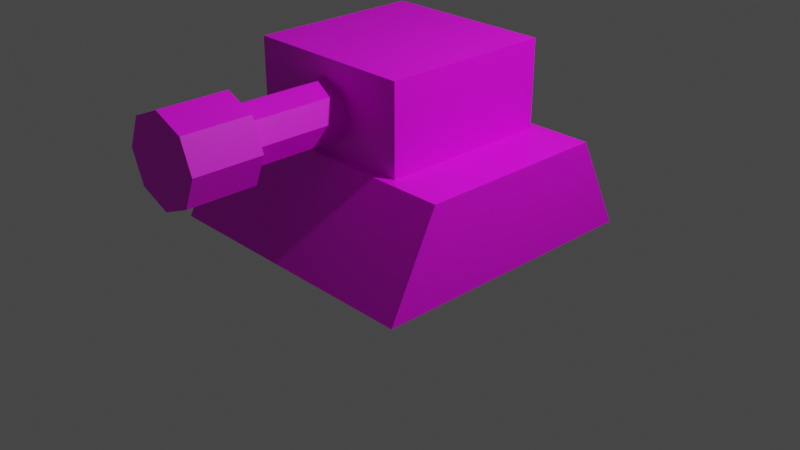 # Source: babytank.blend  (saved by Blender 3.6.13; exported with 4.5.12 LTS)
import bpy
from mathutils import Matrix  # noqa: F401  (used for matrix-valued properties, if any)

bpy.ops.wm.read_factory_settings(use_empty=True)
scene = bpy.context.scene
scene.name = 'Scene'

# ---- collections
col_collection = bpy.data.collections.new('Collection'); scene.collection.children.link(col_collection)

# ---- images (referenced by path relative to the original .blend; pixels are not part of the script)
import os
ASSET_DIR = os.environ.get("B2B_ASSET_DIR", "")  # directory of the original .blend (textures are referenced by path, not embedded)
HERE = os.path.dirname(os.path.abspath(__file__))  # packed textures are extracted next to this script under _unpacked/

def load_image(name, relpath, width, height, colorspace="sRGB"):
    """Load a texture the original file referenced (path relative to the .blend, or extracted next to this script)."""
    p = next((c for c in (os.path.join(HERE, relpath), os.path.join(ASSET_DIR, relpath)) if relpath and os.path.exists(c)), "")
    if p:
        img = bpy.data.images.load(p, check_existing=True)
        img.name = name
    else:  # same state as the original file: an image datablock whose file is absent (Cycles renders it pink)
        img = bpy.data.images.new(name, width, height)
        img.source = "FILE"
        img.filepath = "//" + (relpath or name)
    img.colorspace_settings.name = colorspace
    return img
img_babytank = load_image('babytank', 'babytank.png', 1024, 1024, 'sRGB')

# ---- materials (node trees are filled in below, after node groups)
mat_material_001 = bpy.data.materials.new('Material.001')
mat_material_001.use_transparent_shadow = False

# ---- material node trees
mat_material_001.use_nodes = True; mat_material_001.node_tree.nodes.clear()
_N = mat_material_001.node_tree.nodes; _L = mat_material_001.node_tree.links
n0 = _N.new('ShaderNodeBsdfPrincipled'); n0.name = 'Principled BSDF'; n0.location = (10, 300)
n0.distribution = 'GGX'
n0.subsurface_method = 'RANDOM_WALK_SKIN'
n0.inputs[3].default_value = 1.45
n0.inputs[27].default_value = (0.0, 0.0, 0.0, 1.0)
n0.inputs[28].default_value = 1.0
n1 = _N.new('ShaderNodeOutputMaterial'); n1.name = 'Material Output'; n1.location = (300, 300)
n2 = _N.new('ShaderNodeTexImage'); n2.name = 'Image Texture'; n2.location = (-314, 249)
n2.image = img_babytank
_L.new(n0.outputs[0], n1.inputs[0])
_L.new(n2.outputs[0], n0.inputs[0])
n1.is_active_output = True

# ---- world
world_world = bpy.data.worlds.new('World'); scene.world = world_world
world_world.use_nodes = True; world_world.node_tree.nodes.clear()
_N = world_world.node_tree.nodes; _L = world_world.node_tree.links
n0 = _N.new('ShaderNodeOutputWorld'); n0.name = 'World Output'; n0.location = (300, 300)
n1 = _N.new('ShaderNodeBackground'); n1.name = 'Background'; n1.location = (10, 300)
n1.inputs[0].default_value = (0.05088, 0.05088, 0.05088, 1.0)
_L.new(n1.outputs[0], n0.inputs[0])
n0.is_active_output = True
world_world.color = (0.05088, 0.05088, 0.05088)
world_world.use_sun_shadow = False
world_world.sun_shadow_jitter_overblur = 0.0

# ---- cameras
cam_camera = bpy.data.cameras.new('Camera')
cam_camera.clip_end = 100.0
cam_camera.ortho_scale = 7.314

# ---- lights
light_light = bpy.data.lights.new('Light', 'POINT')
light_light.transmission_factor = 0.0
light_light.energy = 1000.0
light_light.shadow_soft_size = 0.1
light_light.shadow_maximum_resolution = 0.006
light_light.use_absolute_resolution = True

# ---- meshes
me_cube_001 = bpy.data.meshes.new('Cube.001')
me_cube_001.from_pydata([(-1.5, -1.5, 0.0), (-1.5, -1.0, 1.0), (-1.5, 1.5, 0.0), (-1.5, 1.0, 1.0), (1.5, -1.5, 0.0), (1.5, -1.0, 1.0), (1.5, 1.5, 0.0), (1.5, 1.0, 1.0), (-0.9, -0.9, 1.0), (-0.9, -0.9, 1.9), (-0.9, 0.9, 1.0), (-0.9, 0.9, 1.9), (0.9, -0.9, 1.0), (0.9, -0.9, 1.9), (0.9, 0.9, 1.0), (0.9, 0.9, 1.9), (0.3182, -1.95, 1.718), (-1.397e-09, -1.95, 1.85), (-9.313e-10, -0.45, 1.7), (-9.313e-10, -1.95, 1.7), (0.2121, -0.45, 1.612), (0.2121, -1.95, 1.612), (0.3, -0.45, 1.4), (0.3, -1.95, 1.4), (0.2121, -0.45, 1.188), (0.2121, -1.95, 1.188), (-9.313e-10, -0.45, 1.1), (-9.313e-10, -1.95, 1.1), (-0.2121, -0.45, 1.188), (-0.2121, -1.95, 1.188), (-0.3, -0.45, 1.4), (-0.3, -1.95, 1.4), (-0.2121, -0.45, 1.612), (-0.2121, -1.95, 1.612), (0.45, -1.95, 1.4), (0.3182, -1.95, 1.082), (-1.397e-09, -1.95, 0.95), (-0.3182, -1.95, 1.082), (-0.45, -1.95, 1.4), (-0.3182, -1.95, 1.718), (0.3182, -2.65, 1.718), (-1.397e-09, -2.65, 1.85), (0.45, -2.65, 1.4), (0.3182, -2.65, 1.082), (-1.397e-09, -2.65, 0.95), (-0.3182, -2.65, 1.082), (-0.45, -2.65, 1.4), (-0.3182, -2.65, 1.718)], [], [(0, 1, 3, 2), (2, 3, 7, 6), (6, 7, 5, 4), (4, 5, 1, 0), (2, 6, 4, 0), (7, 3, 1, 5), (8, 9, 11, 10), (10, 11, 15, 14), (14, 15, 13, 12), (12, 13, 9, 8), (10, 14, 12, 8), (15, 11, 9, 13), (23, 21, 16, 34), (18, 19, 21, 20), (29, 27, 36, 37), (20, 21, 23, 22), (19, 33, 39, 17), (22, 23, 25, 24), (27, 25, 35, 36), (24, 25, 27, 26), (33, 31, 38, 39), (26, 27, 29, 28), (25, 23, 34, 35), (28, 29, 31, 30), (21, 19, 17, 16), (35, 34, 42, 43), (30, 31, 33, 32), (31, 29, 37, 38), (32, 33, 19, 18), (18, 20, 22, 24, 26, 28, 30, 32), (40, 41, 47, 46, 45, 44, 43, 42), (17, 39, 47, 41), (38, 37, 45, 46), (34, 16, 40, 42), (39, 38, 46, 47), (37, 36, 44, 45), (16, 17, 41, 40), (36, 35, 43, 44)])
_uv = me_cube_001.uv_layers.new(name='UVMap')
_uv.uv.foreach_set('vector', [0.1661, 0.1347, 0.3286, 0.1347, 0.3286, 0.2972, 0.1661, 0.2972, 0.1661, 0.2972, 0.3286, 0.2972, 0.3286, 0.4597, 0.1661, 0.4597, 0.1661, 0.4597, 0.3286, 0.4597, 0.3286, 0.6222, 0.1661, 0.6222, 0.1661, 0.6222, 0.3286, 0.6222, 0.3286, 0.7847, 0.1661, 0.7847, 0.003568, 0.4597, 0.1661, 0.4597, 0.1661, 0.6222, 0.003568, 0.6222, 0.3286, 0.4597, 0.4911, 0.4597, 0.4911, 0.6222, 0.3286, 0.6222, 0.9968, 0.6844, 0.9968, 0.8209, 0.8603, 0.8209, 0.8603, 0.6844, 0.8603, 0.6844, 0.8603, 0.8209, 0.7238, 0.8209, 0.7238, 0.6844, 0.7238, 0.6844, 0.7238, 0.8209, 0.5873, 0.8209, 0.5873, 0.6844, 0.5873, 0.6844, 0.5873, 0.8209, 0.4508, 0.8209, 0.4508, 0.6844, 0.7238, 0.5479, 0.7238, 0.6844, 0.5873, 0.6844, 0.5873, 0.5479, 0.7238, 0.8209, 0.7238, 0.9574, 0.5873, 0.9574, 0.5873, 0.8209, 0.875, 0.3619, 0.9375, 0.3619, 0.9375, 0.44, 0.875, 0.44, 1.0, 0.2525, 1.0, 0.3619, 0.9375, 0.3619, 0.9375, 0.2525, 0.6875, 0.3619, 0.75, 0.3619, 0.75, 0.44, 0.6875, 0.44, 0.9375, 0.2525, 0.9375, 0.3619, 0.875, 0.3619, 0.875, 0.2525, 0.5, 0.3619, 0.5625, 0.3619, 0.5625, 0.44, 0.5, 0.44, 0.875, 0.2525, 0.875, 0.3619, 0.8125, 0.3619, 0.8125, 0.2525, 0.75, 0.3619, 0.8125, 0.3619, 0.8125, 0.44, 0.75, 0.44, 0.8125, 0.2525, 0.8125, 0.3619, 0.75, 0.3619, 0.75, 0.2525, 0.5625, 0.3619, 0.625, 0.3619, 0.625, 0.44, 0.5625, 0.44, 0.75, 0.2525, 0.75, 0.3619, 0.6875, 0.3619, 0.6875, 0.2525, 0.8125, 0.3619, 0.875, 0.3619, 0.875, 0.44, 0.8125, 0.44, 0.6875, 0.2525, 0.6875, 0.3619, 0.625, 0.3619, 0.625, 0.2525, 0.9375, 0.3619, 1.0, 0.3619, 1.0, 0.44, 0.9375, 0.44, 0.8125, 0.44, 0.875, 0.44, 0.875, 0.5025, 0.8125, 0.5025, 0.625, 0.2525, 0.625, 0.3619, 0.5625, 0.3619, 0.5625, 0.2525, 0.625, 0.3619, 0.6875, 0.3619, 0.6875, 0.44, 0.625, 0.44, 0.5625, 0.2525, 0.5625, 0.3619, 0.5, 0.3619, 0.5, 0.2525, 0.875, 0.2475, 0.9599, 0.2124, 0.995, 0.1275, 0.9599, 0.04265, 0.875, 0.0075, 0.7901, 0.04265, 0.755, 0.1275, 0.7901, 0.2124, 0.7099, 0.2124, 0.625, 0.2475, 0.5401, 0.2124, 0.505, 0.1275, 0.5401, 0.04265, 0.625, 0.0075, 0.7099, 0.04265, 0.745, 0.1275, 0.5, 0.44, 0.5625, 0.44, 0.5625, 0.5025, 0.5, 0.5025, 0.625, 0.44, 0.6875, 0.44, 0.6875, 0.5025, 0.625, 0.5025, 0.875, 0.44, 0.9375, 0.44, 0.9375, 0.5025, 0.875, 0.5025, 0.5625, 0.44, 0.625, 0.44, 0.625, 0.5025, 0.5625, 0.5025, 0.6875, 0.44, 0.75, 0.44, 0.75, 0.5025, 0.6875, 0.5025, 0.9375, 0.44, 1.0, 0.44, 1.0, 0.5025, 0.9375, 0.5025, 0.75, 0.44, 0.8125, 0.44, 0.8125, 0.5025, 0.75, 0.5025])
me_cube_001.materials.append(mat_material_001)
me_cube_001.update()

# ---- objects
ob_light = bpy.data.objects.new('Light', light_light)
ob_camera = bpy.data.objects.new('Camera', cam_camera)
ob_cube = bpy.data.objects.new('Cube', me_cube_001)

# ---- transforms, parenting, visibility, modifiers, constraints
ob_light.location = (4.076, 1.005, 5.904)
ob_light.rotation_euler = (0.6503, 0.05522, 1.866)
ob_light.lock_rotations_4d = False
ob_light.empty_display_type = 'ARROWS'
ob_light.color = (0.0, 0.0, 0.0, 0.0)
ob_light.lineart.crease_threshold = 0.0
ob_camera.location = (7.359, -6.926, 4.958)
ob_camera.rotation_euler = (1.109, 0.0, 0.8149)
ob_camera.lock_rotations_4d = False
ob_camera.empty_display_type = 'ARROWS'
ob_camera.color = (0.0, 0.0, 0.0, 0.0)
ob_camera.display_type = 'WIRE'
ob_camera.lineart.crease_threshold = 0.0
ob_cube.location = (0.0, 0.0, 0.0)

# ---- collection membership
col_collection.objects.link(ob_light)
col_collection.objects.link(ob_camera)
col_collection.objects.link(ob_cube)

# ---- scene / render settings (as saved in the file)
scene.camera = ob_camera
scene.frame_start = 1; scene.frame_end = 250; scene.frame_set(0)
scene.render.engine = 'BLENDER_EEVEE_NEXT'
scene.cycles.sampling_pattern = 'TABULATED_SOBOL'
scene.view_settings.view_transform = 'Filmic'
bpy.context.view_layer.update()
